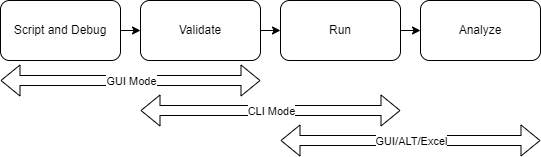

The diagram above was exported from draw.io. Its source (the exported page's mxGraphModel, read from the mxfile embedded in the PNG):
<mxGraphModel dx="967" dy="454" grid="1" gridSize="10" guides="1" tooltips="1" connect="1" arrows="1" fold="1" page="1" pageScale="1" pageWidth="850" pageHeight="1100" math="0" shadow="0">
  <root>
    <mxCell id="0" />
    <mxCell id="1" parent="0" />
    <mxCell id="5" value="" style="edgeStyle=none;html=1;" parent="1" source="2" target="3" edge="1">
      <mxGeometry relative="1" as="geometry" />
    </mxCell>
    <mxCell id="2" value="Script and Debug" style="rounded=1;whiteSpace=wrap;html=1;" parent="1" vertex="1">
      <mxGeometry x="20" y="120" width="120" height="60" as="geometry" />
    </mxCell>
    <mxCell id="7" value="" style="edgeStyle=none;html=1;" parent="1" source="3" target="6" edge="1">
      <mxGeometry relative="1" as="geometry" />
    </mxCell>
    <mxCell id="3" value="Validate" style="rounded=1;whiteSpace=wrap;html=1;" parent="1" vertex="1">
      <mxGeometry x="160" y="120" width="120" height="60" as="geometry" />
    </mxCell>
    <mxCell id="9" value="" style="edgeStyle=none;html=1;" parent="1" source="6" target="8" edge="1">
      <mxGeometry relative="1" as="geometry" />
    </mxCell>
    <mxCell id="6" value="Run" style="rounded=1;whiteSpace=wrap;html=1;" parent="1" vertex="1">
      <mxGeometry x="300" y="120" width="120" height="60" as="geometry" />
    </mxCell>
    <mxCell id="8" value="Analyze" style="rounded=1;whiteSpace=wrap;html=1;" parent="1" vertex="1">
      <mxGeometry x="440" y="120" width="120" height="60" as="geometry" />
    </mxCell>
    <mxCell id="16" value="" style="shape=flexArrow;endArrow=classic;startArrow=classic;html=1;" edge="1" parent="1">
      <mxGeometry width="100" height="100" relative="1" as="geometry">
        <mxPoint x="20" y="200" as="sourcePoint" />
        <mxPoint x="280" y="200" as="targetPoint" />
      </mxGeometry>
    </mxCell>
    <mxCell id="17" value="GUI Mode" style="edgeLabel;html=1;align=center;verticalAlign=middle;resizable=0;points=[];" vertex="1" connectable="0" parent="16">
      <mxGeometry x="-0.1083" y="-2" relative="1" as="geometry">
        <mxPoint x="14" y="-2" as="offset" />
      </mxGeometry>
    </mxCell>
    <mxCell id="18" value="" style="shape=flexArrow;endArrow=classic;startArrow=classic;html=1;" edge="1" parent="1">
      <mxGeometry width="100" height="100" relative="1" as="geometry">
        <mxPoint x="160" y="230" as="sourcePoint" />
        <mxPoint x="420" y="230" as="targetPoint" />
      </mxGeometry>
    </mxCell>
    <mxCell id="19" value="CLI Mode" style="edgeLabel;html=1;align=center;verticalAlign=middle;resizable=0;points=[];" vertex="1" connectable="0" parent="18">
      <mxGeometry x="-0.1083" y="-2" relative="1" as="geometry">
        <mxPoint x="14" y="-2" as="offset" />
      </mxGeometry>
    </mxCell>
    <mxCell id="20" value="" style="shape=flexArrow;endArrow=classic;startArrow=classic;html=1;" edge="1" parent="1">
      <mxGeometry width="100" height="100" relative="1" as="geometry">
        <mxPoint x="300" y="260" as="sourcePoint" />
        <mxPoint x="560" y="260" as="targetPoint" />
      </mxGeometry>
    </mxCell>
    <mxCell id="21" value="GUI/ALT/Excel" style="edgeLabel;html=1;align=center;verticalAlign=middle;resizable=0;points=[];" vertex="1" connectable="0" parent="20">
      <mxGeometry x="-0.1083" y="-2" relative="1" as="geometry">
        <mxPoint x="14" y="-2" as="offset" />
      </mxGeometry>
    </mxCell>
  </root>
</mxGraphModel>